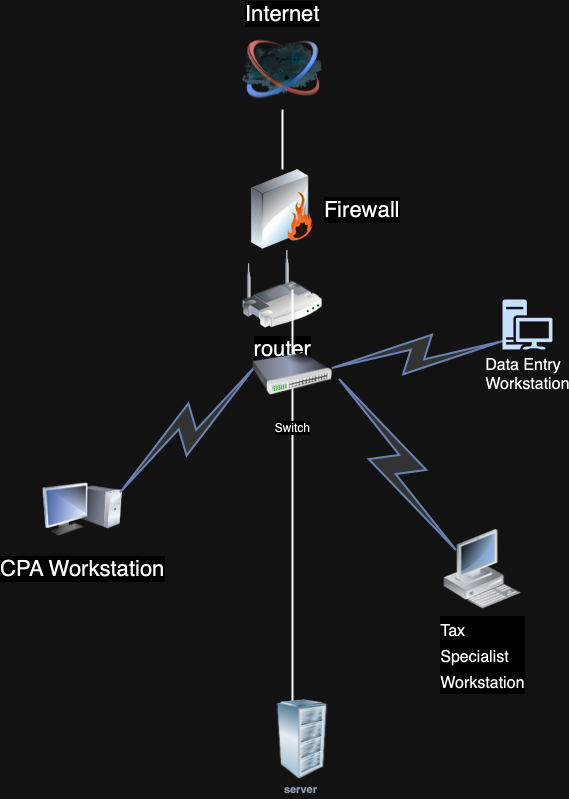

The diagram above was exported from draw.io. Its source (the exported page's mxGraphModel, read from the mxfile embedded in the PNG):
<mxGraphModel dx="954" dy="647" grid="1" gridSize="10" guides="1" tooltips="1" connect="1" arrows="1" fold="1" page="1" pageScale="1" pageWidth="1100" pageHeight="850" background="none" math="0" shadow="0">
  <root>
    <mxCell id="0" />
    <mxCell id="1" parent="0" />
    <mxCell id="69ecfefc5c41e42c-18" style="edgeStyle=none;rounded=0;html=1;labelBackgroundColor=none;endArrow=none;strokeWidth=2;fontFamily=Verdana;fontSize=22" parent="1" source="69ecfefc5c41e42c-1" target="69ecfefc5c41e42c-3" edge="1">
      <mxGeometry relative="1" as="geometry" />
    </mxCell>
    <mxCell id="69ecfefc5c41e42c-1" value="router" style="image;html=1;labelBackgroundColor=#ffffff;image=img/lib/clip_art/networking/Wireless_Router_128x128.png;rounded=1;shadow=0;comic=0;strokeWidth=2;fontSize=22" parent="1" vertex="1">
      <mxGeometry x="470" y="260" width="80" height="80" as="geometry" />
    </mxCell>
    <mxCell id="69ecfefc5c41e42c-2" value="Internet" style="image;html=1;labelBackgroundColor=#ffffff;image=img/lib/clip_art/networking/Cloud_128x128.png;rounded=1;shadow=0;comic=0;strokeWidth=2;fontSize=22;labelPosition=center;verticalLabelPosition=top;align=center;verticalAlign=bottom;" parent="1" vertex="1">
      <mxGeometry x="470" y="40" width="80" height="80" as="geometry" />
    </mxCell>
    <mxCell id="69ecfefc5c41e42c-19" style="edgeStyle=none;rounded=0;html=1;labelBackgroundColor=none;endArrow=none;strokeWidth=2;fontFamily=Verdana;fontSize=22" parent="1" source="69ecfefc5c41e42c-3" target="69ecfefc5c41e42c-2" edge="1">
      <mxGeometry relative="1" as="geometry" />
    </mxCell>
    <mxCell id="69ecfefc5c41e42c-3" value="Firewall" style="image;html=1;labelBackgroundColor=#ffffff;image=img/lib/clip_art/networking/Firewall_128x128.png;rounded=1;shadow=0;comic=0;strokeWidth=2;fontSize=22;labelPosition=right;verticalLabelPosition=middle;align=left;verticalAlign=middle;" parent="1" vertex="1">
      <mxGeometry x="470" y="180" width="80" height="80" as="geometry" />
    </mxCell>
    <mxCell id="69ecfefc5c41e42c-5" value="CPA Workstation" style="image;html=1;labelBackgroundColor=#ffffff;image=img/lib/clip_art/computers/Monitor_Tower_128x128.png;rounded=1;shadow=0;comic=0;strokeWidth=2;fontSize=22" parent="1" vertex="1">
      <mxGeometry x="270" y="480" width="80" height="80" as="geometry" />
    </mxCell>
    <mxCell id="69ecfefc5c41e42c-7" value="&lt;span style=&quot;text-align: start; white-space: normal; font-size: medium;&quot;&gt;Tax Specialist Workstation&lt;/span&gt;" style="image;html=1;labelBackgroundColor=#ffffff;image=img/lib/clip_art/computers/Workstation_128x128.png;rounded=1;shadow=0;comic=0;strokeWidth=2;fontSize=22" parent="1" vertex="1">
      <mxGeometry x="670" y="540" width="80" height="80" as="geometry" />
    </mxCell>
    <mxCell id="69ecfefc5c41e42c-12" value="" style="html=1;fillColor=#CCCCCC;strokeColor=#6881B3;gradientColor=none;gradientDirection=north;strokeWidth=2;shape=mxgraph.networks.comm_link_edge;html=1;labelBackgroundColor=none;endArrow=none;fontFamily=Verdana;fontSize=22;fontColor=#000000;fontStyle=1" parent="1" edge="1">
      <mxGeometry width="100" height="100" relative="1" as="geometry">
        <mxPoint x="340" y="510" as="sourcePoint" />
        <mxPoint x="490.00048780487805" y="370" as="targetPoint" />
      </mxGeometry>
    </mxCell>
    <mxCell id="69ecfefc5c41e42c-15" value="" style="html=1;fillColor=#CCCCCC;strokeColor=#6881B3;gradientColor=none;gradientDirection=north;strokeWidth=2;shape=mxgraph.networks.comm_link_edge;html=1;labelBackgroundColor=none;endArrow=none;fontFamily=Verdana;fontSize=22;fontColor=#000000;" parent="1" edge="1">
      <mxGeometry width="100" height="100" relative="1" as="geometry">
        <mxPoint x="690" y="570" as="sourcePoint" />
        <mxPoint x="559.9963636363638" y="380" as="targetPoint" />
      </mxGeometry>
    </mxCell>
    <mxCell id="69ecfefc5c41e42c-17" value="" style="html=1;fillColor=#CCCCCC;strokeColor=#6881B3;gradientColor=none;gradientDirection=north;strokeWidth=2;shape=mxgraph.networks.comm_link_edge;html=1;labelBackgroundColor=none;endArrow=none;fontFamily=Verdana;fontSize=22;fontColor=#000000;entryX=0.875;entryY=0.438;entryDx=0;entryDy=0;entryPerimeter=0;" parent="1" target="7oUd_K068ayv5q4kyVwt-5" edge="1">
      <mxGeometry width="100" height="100" relative="1" as="geometry">
        <mxPoint x="740" y="350" as="sourcePoint" />
        <mxPoint x="570" y="308" as="targetPoint" />
      </mxGeometry>
    </mxCell>
    <mxCell id="7oUd_K068ayv5q4kyVwt-1" style="edgeStyle=none;rounded=0;html=1;labelBackgroundColor=none;endArrow=none;strokeWidth=2;fontFamily=Verdana;fontSize=22;" edge="1" parent="1">
      <mxGeometry relative="1" as="geometry">
        <mxPoint x="520" y="360" as="sourcePoint" />
        <mxPoint x="520" y="300" as="targetPoint" />
        <Array as="points">
          <mxPoint x="520" y="720" />
          <mxPoint x="520" y="510" />
        </Array>
      </mxGeometry>
    </mxCell>
    <mxCell id="7oUd_K068ayv5q4kyVwt-2" value="" style="image;html=1;image=img/lib/clip_art/computers/Server_Rack_128x128.png" vertex="1" parent="1">
      <mxGeometry x="490" y="710" width="80" height="80" as="geometry" />
    </mxCell>
    <mxCell id="7oUd_K068ayv5q4kyVwt-3" value="server" style="fillColor=none;strokeColor=none;html=1;fontSize=11;fontStyle=0;align=left;fontColor=#596780;fontStyle=1;fontSize=11" vertex="1" parent="1">
      <mxGeometry x="510" y="790" width="40" height="20" as="geometry" />
    </mxCell>
    <mxCell id="7oUd_K068ayv5q4kyVwt-5" value="Switch" style="image;html=1;image=img/lib/clip_art/networking/Switch_128x128.png" vertex="1" parent="1">
      <mxGeometry x="480" y="345" width="80" height="80" as="geometry" />
    </mxCell>
    <mxCell id="7oUd_K068ayv5q4kyVwt-6" value="&lt;span style=&quot;text-align: start; white-space: normal; font-size: medium;&quot;&gt;Data Entry Workstation&lt;/span&gt;" style="sketch=0;aspect=fixed;pointerEvents=1;shadow=0;dashed=0;html=1;strokeColor=none;labelPosition=center;verticalLabelPosition=bottom;verticalAlign=top;align=center;fillColor=#00188D;shape=mxgraph.mscae.enterprise.workstation_client" vertex="1" parent="1">
      <mxGeometry x="730" y="310" width="50" height="50" as="geometry" />
    </mxCell>
  </root>
</mxGraphModel>